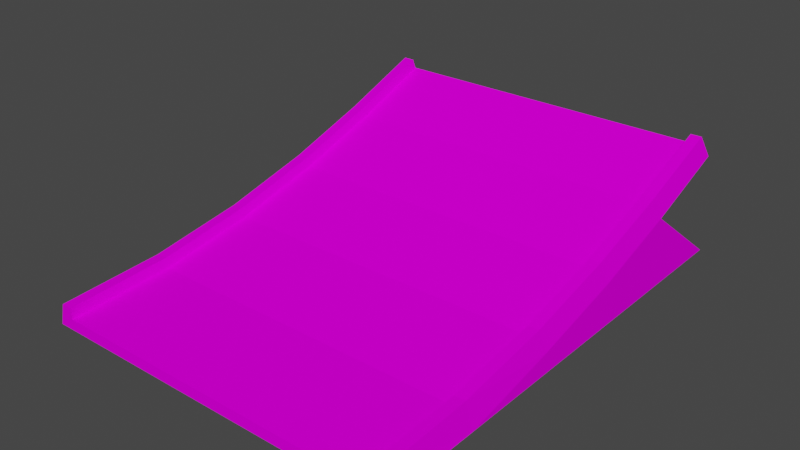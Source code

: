 # Source: jump5_base_down.blend  (saved by Blender 3.6.13; exported with 4.5.12 LTS)
import bpy
from mathutils import Matrix  # noqa: F401  (used for matrix-valued properties, if any)

bpy.ops.wm.read_factory_settings(use_empty=True)
scene = bpy.context.scene
scene.name = 'Scene'

# ---- collections
col_collection = bpy.data.collections.new('Collection'); scene.collection.children.link(col_collection)

# ---- images (referenced by path relative to the original .blend; pixels are not part of the script)
import os
ASSET_DIR = os.environ.get("B2B_ASSET_DIR", "")  # directory of the original .blend (textures are referenced by path, not embedded)
HERE = os.path.dirname(os.path.abspath(__file__))  # packed textures are extracted next to this script under _unpacked/

def load_image(name, relpath, width, height, colorspace="sRGB"):
    """Load a texture the original file referenced (path relative to the .blend, or extracted next to this script)."""
    p = next((c for c in (os.path.join(HERE, relpath), os.path.join(ASSET_DIR, relpath)) if relpath and os.path.exists(c)), "")
    if p:
        img = bpy.data.images.load(p, check_existing=True)
        img.name = name
    else:  # same state as the original file: an image datablock whose file is absent (Cycles renders it pink)
        img = bpy.data.images.new(name, width, height)
        img.source = "FILE"
        img.filepath = "//" + (relpath or name)
    img.colorspace_settings.name = colorspace
    return img
img_trackset00_trk_sidewall_grass_jpg_012 = load_image('trackset00_trk_sidewall_grass.jpg.012', 'trackset00_trk_sidewall_grass.jpg', 1024, 1024, 'sRGB')
img_trackset00_trk_c1_inout_jpg_009 = load_image('trackset00_trk_c1_inout.jpg.009', 'trackset00_trk_c1_inout.jpg', 1024, 1024, 'sRGB')
img_trackset00_trk_c1_straight_jpg_010 = load_image('trackset00_trk_c1_straight.jpg.010', 'trackset00_trk_c1_straight.jpg', 1024, 1024, 'sRGB')
img_trackset00_trk_c1_hill_jpg_009 = load_image('trackset00_trk_c1_hill.jpg.009', 'trackset00_trk_c1_hill.jpg', 1024, 1024, 'sRGB')
img_trackset00_trk_startline_jpg_009 = load_image('trackset00_trk_startline.jpg.009', 'trackset00_trk_startline.jpg', 1024, 1024, 'sRGB')

# ---- materials (node trees are filled in below, after node groups)
mat_trackset00_trk_sidewall_grass = bpy.data.materials.new('trackset00_trk_sidewall_grass')
mat_trackset00_trk_sidewall_grass.alpha_threshold = 0.0
mat_trackset00_trk_sidewall_grass.use_transparent_shadow = False
mat_trackset00_trk_sidewall_grass.diffuse_color = (1.0, 1.0, 1.0, 1.0)
mat_trackset00_trk_sidewall_grass.roughness = 0.5
mat_trackset00_trk_c1_inout = bpy.data.materials.new('trackset00_trk_c1_inout')
mat_trackset00_trk_c1_inout.alpha_threshold = 0.0
mat_trackset00_trk_c1_inout.use_transparent_shadow = False
mat_trackset00_trk_c1_inout.diffuse_color = (1.0, 1.0, 1.0, 1.0)
mat_trackset00_trk_c1_inout.roughness = 0.5
mat_trackset00_trk_c1_straight = bpy.data.materials.new('trackset00_trk_c1_straight')
mat_trackset00_trk_c1_straight.alpha_threshold = 0.0
mat_trackset00_trk_c1_straight.use_transparent_shadow = False
mat_trackset00_trk_c1_straight.diffuse_color = (1.0, 1.0, 1.0, 1.0)
mat_trackset00_trk_c1_straight.roughness = 0.5
mat_trackset00_trk_c1_hill = bpy.data.materials.new('trackset00_trk_c1_hill')
mat_trackset00_trk_c1_hill.alpha_threshold = 0.0
mat_trackset00_trk_c1_hill.use_transparent_shadow = False
mat_trackset00_trk_c1_hill.diffuse_color = (1.0, 1.0, 1.0, 1.0)
mat_trackset00_trk_c1_hill.roughness = 0.5
mat_trackset00_trk_startline = bpy.data.materials.new('trackset00_trk_startline')
mat_trackset00_trk_startline.alpha_threshold = 0.0
mat_trackset00_trk_startline.use_transparent_shadow = False
mat_trackset00_trk_startline.diffuse_color = (1.0, 1.0, 1.0, 1.0)
mat_trackset00_trk_startline.roughness = 0.5

# ---- material node trees
mat_trackset00_trk_sidewall_grass.use_nodes = True; mat_trackset00_trk_sidewall_grass.node_tree.nodes.clear()
_N = mat_trackset00_trk_sidewall_grass.node_tree.nodes; _L = mat_trackset00_trk_sidewall_grass.node_tree.links
n0 = _N.new('ShaderNodeBsdfDiffuse'); n0.name = 'Diffuse BSDF'; n0.location = (0, 0)
n1 = _N.new('ShaderNodeTexImage'); n1.name = 'Image Texture'; n1.location = (0, 0)
n1.image = img_trackset00_trk_sidewall_grass_jpg_012
n2 = _N.new('ShaderNodeOutputMaterial'); n2.name = 'Material Output'; n2.location = (0, 0)
_L.new(n0.outputs[0], n2.inputs[0])
_L.new(n1.outputs[0], n0.inputs[0])
n2.is_active_output = True
mat_trackset00_trk_c1_inout.use_nodes = True; mat_trackset00_trk_c1_inout.node_tree.nodes.clear()
_N = mat_trackset00_trk_c1_inout.node_tree.nodes; _L = mat_trackset00_trk_c1_inout.node_tree.links
n0 = _N.new('ShaderNodeBsdfDiffuse'); n0.name = 'Diffuse BSDF'; n0.location = (0, 0)
n1 = _N.new('ShaderNodeTexImage'); n1.name = 'Image Texture'; n1.location = (0, 0)
n1.image = img_trackset00_trk_c1_inout_jpg_009
n2 = _N.new('ShaderNodeOutputMaterial'); n2.name = 'Material Output'; n2.location = (0, 0)
_L.new(n0.outputs[0], n2.inputs[0])
_L.new(n1.outputs[0], n0.inputs[0])
n2.is_active_output = True
mat_trackset00_trk_c1_straight.use_nodes = True; mat_trackset00_trk_c1_straight.node_tree.nodes.clear()
_N = mat_trackset00_trk_c1_straight.node_tree.nodes; _L = mat_trackset00_trk_c1_straight.node_tree.links
n0 = _N.new('ShaderNodeBsdfDiffuse'); n0.name = 'Diffuse BSDF'; n0.location = (0, 0)
n1 = _N.new('ShaderNodeTexImage'); n1.name = 'Image Texture'; n1.location = (0, 0)
n1.image = img_trackset00_trk_c1_straight_jpg_010
n2 = _N.new('ShaderNodeOutputMaterial'); n2.name = 'Material Output'; n2.location = (0, 0)
_L.new(n0.outputs[0], n2.inputs[0])
_L.new(n1.outputs[0], n0.inputs[0])
n2.is_active_output = True
mat_trackset00_trk_c1_hill.use_nodes = True; mat_trackset00_trk_c1_hill.node_tree.nodes.clear()
_N = mat_trackset00_trk_c1_hill.node_tree.nodes; _L = mat_trackset00_trk_c1_hill.node_tree.links
n0 = _N.new('ShaderNodeBsdfDiffuse'); n0.name = 'Diffuse BSDF'; n0.location = (0, 0)
n1 = _N.new('ShaderNodeTexImage'); n1.name = 'Image Texture'; n1.location = (0, 0)
n1.image = img_trackset00_trk_c1_hill_jpg_009
n2 = _N.new('ShaderNodeOutputMaterial'); n2.name = 'Material Output'; n2.location = (0, 0)
_L.new(n0.outputs[0], n2.inputs[0])
_L.new(n1.outputs[0], n0.inputs[0])
n2.is_active_output = True
mat_trackset00_trk_startline.use_nodes = True; mat_trackset00_trk_startline.node_tree.nodes.clear()
_N = mat_trackset00_trk_startline.node_tree.nodes; _L = mat_trackset00_trk_startline.node_tree.links
n0 = _N.new('ShaderNodeBsdfDiffuse'); n0.name = 'Diffuse BSDF'; n0.location = (0, 0)
n1 = _N.new('ShaderNodeTexImage'); n1.name = 'Image Texture'; n1.location = (0, 0)
n1.image = img_trackset00_trk_startline_jpg_009
n2 = _N.new('ShaderNodeOutputMaterial'); n2.name = 'Material Output'; n2.location = (0, 0)
_L.new(n0.outputs[0], n2.inputs[0])
_L.new(n1.outputs[0], n0.inputs[0])
n2.is_active_output = True

# ---- world
world_world = bpy.data.worlds.new('World'); scene.world = world_world
world_world.use_nodes = True; world_world.node_tree.nodes.clear()
_N = world_world.node_tree.nodes; _L = world_world.node_tree.links
n0 = _N.new('ShaderNodeOutputWorld'); n0.name = 'World Output'; n0.location = (300, 300)
n1 = _N.new('ShaderNodeBackground'); n1.name = 'Background'; n1.location = (10, 300)
n1.inputs[0].default_value = (0.05088, 0.05088, 0.05088, 1.0)
_L.new(n1.outputs[0], n0.inputs[0])
n0.is_active_output = True
world_world.color = (0.05088, 0.05088, 0.05088)
world_world.use_sun_shadow = False
world_world.sun_shadow_jitter_overblur = 0.0

# ---- meshes
me_track17_pmd0_mesh_003 = bpy.data.meshes.new('TRACK17.PMD0.mesh.003')
me_track17_pmd0_mesh_003.from_pydata([(16.0, 17.12, 11.22), (16.5, 17.86, 9.357), (15.0, 17.49, 10.29), (-16.5, 17.86, 9.357), (-16.0, 17.12, 11.22), (-15.0, 17.12, 11.22), (-15.0, 17.49, 10.29), (-16.0, -24.64, 2.0), (-16.5, -24.64, 0.0), (-15.0, -24.64, 1.0), (-15.0, -24.64, 2.0), (16.5, -24.64, 1.907e-06), (16.0, -24.64, 2.0), (15.0, -24.64, 2.0), (15.0, -24.64, 1.0), (15.0, -15.13, 1.477), (15.0, -6.301, 2.814), (15.0, -6.49, 3.796), (15.0, -15.22, 2.472), (15.0, 1.981, 4.841), (15.0, 1.714, 5.805), (15.0, 9.864, 7.388), (15.0, 9.539, 8.334), (15.0, 17.12, 11.21), (16.0, -15.22, 2.472), (16.0, -6.49, 3.796), (16.5, -6.115, 1.843), (16.0, 1.714, 5.805), (16.5, 2.246, 3.887), (16.0, 9.539, 8.334), (16.5, 10.19, 6.449), (-15.0, -15.22, 2.472), (-15.0, -6.49, 3.796), (-15.0, -6.301, 2.814), (-15.0, -15.13, 1.477), (-15.0, 1.714, 5.805), (-15.0, 1.981, 4.841), (-15.0, 9.539, 8.334), (-15.0, 9.864, 7.388), (-16.0, -15.22, 2.472), (-16.5, -6.115, 1.843), (-16.0, -6.49, 3.796), (-16.5, 2.246, 3.887), (-16.0, 1.714, 5.805), (-16.5, 10.19, 6.449), (-16.0, 9.539, 8.334), (16.5, 18.83, 1.907e-06), (-16.5, 18.83, 2.861e-06), (-16.5, 2.246, 1.371e-06), (-16.5, -6.115, 1.431e-06), (-16.5, -15.03, 1.431e-06), (16.5, 2.246, 1.371e-06), (16.5, -6.115, 1.192e-06), (16.5, -15.03, 1.907e-06)], [], [(6, 3, 4, 5), (1, 2, 23, 0), (1, 3, 6, 2), (14, 11, 12, 13), (8, 9, 10, 7), (8, 11, 14, 9), (15, 18, 17, 16), (16, 17, 20, 19), (19, 20, 22, 21), (21, 22, 23, 2), (12, 11, 53, 24), (24, 53, 26, 25), (25, 26, 28, 27), (27, 28, 30, 29), (29, 30, 1, 0), (13, 12, 24, 18), (18, 24, 25, 17), (17, 25, 27, 20), (20, 27, 29, 22), (22, 29, 0, 23), (14, 13, 18, 15), (31, 34, 33, 32), (32, 33, 36, 35), (35, 36, 38, 37), (37, 38, 6, 5), (8, 7, 39, 50), (50, 39, 41, 40), (40, 41, 43, 42), (42, 43, 45, 44), (44, 45, 4, 3), (7, 10, 31, 39), (39, 31, 32, 41), (41, 32, 35, 43), (43, 35, 37, 45), (45, 37, 5, 4), (10, 9, 34, 31), (9, 14, 15, 34), (30, 44, 3, 1), (33, 16, 19, 36), (36, 19, 21, 38), (38, 21, 2, 6), (34, 15, 16, 33), (46, 47, 44, 30), (44, 47, 48, 42), (48, 49, 40, 42), (49, 50, 40), (46, 30, 28, 51), (52, 51, 28, 26), (53, 52, 26), (46, 51, 52, 53, 11, 8, 50, 49, 48, 47)])
me_track17_pmd0_mesh_003.polygons.foreach_set('material_index', [4, 4, 4, 4, 4, 4, 0, 0, 0, 0, 0, 0, 0, 0, 0, 0, 0, 0, 0, 0, 0, 0, 0, 0, 0, 0, 0, 0, 0, 0, 0, 0, 0, 0, 0, 0, 1, 2, 3, 3, 3, 3, 4, 4, 4, 4, 4, 4, 4, 4])
_uv = me_track17_pmd0_mesh_003.uv_layers.new(name='UVMap')
_uv.uv.foreach_set('vector', [0.4516, 0.3227, 0.4943, 0.2704, 0.4858, 0.3731, 0.4602, 0.3726, 0.4943, 0.2704, 0.4516, 0.3227, 0.4602, 0.3726, 0.4858, 0.3731, 0.4697, 0.2715, 0.02285, 0.2716, 0.04274, 0.3351, 0.4507, 0.3349, 0.4516, 0.3227, 0.4943, 0.2704, 0.4858, 0.3731, 0.4602, 0.3726, 0.4943, 0.2704, 0.4516, 0.3227, 0.4602, 0.3726, 0.4858, 0.3731, 0.4697, 0.2715, 0.02285, 0.2716, 0.04274, 0.3351, 0.4507, 0.3349, 0.0, 0.5, 0.25, 0.5, 0.25, 0.0, 0.0, 0.0, 0.0, 1.0, 0.25, 1.0, 0.25, 0.5, 0.0, 0.5, 0.0, 0.5, 0.25, 0.5, 0.25, 0.0, 0.0, 0.0, 0.0, 1.0, 0.25, 1.0, 0.25, 0.5, 0.0, 0.5, 0.5, 1.0, 0.75, 1.0, 0.75, 0.5, 0.5, 0.5, 0.5, 0.5, 0.75, 0.5, 0.75, 0.0, 0.5, 0.0, 0.5, 1.0, 0.75, 1.0, 0.75, 0.5, 0.5, 0.5, 0.5, 0.5, 0.75, 0.5, 0.75, 0.0, 0.5, 0.0, 0.5, 1.0, 0.75, 1.0, 0.75, 0.5, 0.5, 0.5, 0.25, 1.0, 0.5, 1.0, 0.5, 0.5, 0.25, 0.5, 0.25, 0.5, 0.5, 0.5, 0.5, 0.0, 0.25, 0.0, 0.25, 1.0, 0.5, 1.0, 0.5, 0.5, 0.25, 0.5, 0.25, 0.5, 0.5, 0.5, 0.5, 0.0, 0.25, 0.0, 0.25, 1.0, 0.5, 1.0, 0.5, 0.5, 0.25, 0.5, 0.0, 1.0, 0.25, 1.0, 0.25, 0.5, 0.0, 0.5, 0.25, 0.5, 0.0, 0.5, 0.0, 0.0, 0.25, 0.0, 0.25, 1.0, 0.0, 1.0, 0.0, 0.5, 0.25, 0.5, 0.25, 0.5, 0.0, 0.5, 0.0, 0.0, 0.25, 0.0, 0.25, 1.0, 0.0, 1.0, 0.0, 0.5, 0.25, 0.5, 0.75, 1.0, 0.5, 1.0, 0.5, 0.5, 0.75, 0.5, 0.75, 0.5, 0.5, 0.5, 0.5, 0.0, 0.75, 0.0, 0.75, 1.0, 0.5, 1.0, 0.5, 0.5, 0.75, 0.5, 0.75, 0.5, 0.5, 0.5, 0.5, 0.0, 0.75, 0.0, 0.75, 1.0, 0.5, 1.0, 0.5, 0.5, 0.75, 0.5, 0.5, 1.0, 0.25, 1.0, 0.25, 0.5, 0.5, 0.5, 0.5, 0.5, 0.25, 0.5, 0.25, 0.0, 0.5, 0.0, 0.5, 1.0, 0.25, 1.0, 0.25, 0.5, 0.5, 0.5, 0.5, 0.5, 0.25, 0.5, 0.25, 0.0, 0.5, 0.0, 0.5, 1.0, 0.25, 1.0, 0.25, 0.5, 0.5, 0.5, 0.25, 1.0, 0.0, 1.0, 0.0, 0.5, 0.25, 0.5, 1.0, 1.0, 0.0, 1.0, 0.0, 0.6667, 1.0, 0.6667, 0.7374, 0.004225, 0.2671, 0.004225, 0.2671, -0.01782, 0.7374, -0.01782, 1.0, 1.0, 0.0, 1.0, 0.0, 0.0, 1.0, 0.0, 1.0, 1.0, 0.0, 1.0, 0.0, 0.0, 1.0, 0.0, 1.0, 1.0, 0.0, 1.0, 0.0, 0.0, 1.0, 0.0, 1.0, 1.0, 0.0, 1.0, 0.0, 0.0, 1.0, 0.0, 0.752, 0.6302, 0.9979, 0.6302, 0.9979, 0.9982, 0.752, 0.9982, 0.8436, 0.3739, 0.9958, 0.002598, 0.7451, 0.002598, 0.7081, 0.2699, 0.7451, 0.002598, 0.514, 0.002598, 0.4903, 0.1333, 0.7081, 0.2699, 0.514, 0.002598, 0.2524, 0.04901, 0.4903, 0.1333, 0.9958, 0.002598, 0.8436, 0.3739, 0.7081, 0.2699, 0.7451, 0.002598, 0.514, 0.002598, 0.7451, 0.002598, 0.7081, 0.2699, 0.4903, 0.1333, 0.2629, 0.002598, 0.514, 0.002598, 0.4903, 0.1333, 0.752, 0.6302, 0.7451, 0.002598, 0.514, 0.002598, 0.2629, 0.002598, 0.75, 1.0, -0.003998, 0.002598, 0.2629, 0.002598, 0.514, 0.002598, 0.7451, 0.002598, 0.9979, 0.6302])
me_track17_pmd0_mesh_003.materials.append(mat_trackset00_trk_sidewall_grass)
me_track17_pmd0_mesh_003.materials.append(mat_trackset00_trk_c1_inout)
me_track17_pmd0_mesh_003.materials.append(mat_trackset00_trk_c1_straight)
me_track17_pmd0_mesh_003.materials.append(mat_trackset00_trk_c1_hill)
me_track17_pmd0_mesh_003.materials.append(mat_trackset00_trk_startline)
me_track17_pmd0_mesh_003.use_remesh_preserve_volume = False
me_track17_pmd0_mesh_003.use_remesh_preserve_attributes = False
me_track17_pmd0_mesh_003.use_mirror_vertex_groups = False
me_track17_pmd0_mesh_003.update()

# ---- objects
ob_w = bpy.data.objects.new('w', None)
ob_main = bpy.data.objects.new('main', me_track17_pmd0_mesh_003)
ob_w2 = bpy.data.objects.new('w2', None)
ob_empty_002 = bpy.data.objects.new('Empty.002', None)
ob_empty_003 = bpy.data.objects.new('Empty.003', None)
ob_empty_004 = bpy.data.objects.new('Empty.004', None)
ob_empty_005 = bpy.data.objects.new('Empty.005', None)
ob_empty_006 = bpy.data.objects.new('Empty.006', None)
ob_empty_007 = bpy.data.objects.new('Empty.007', None)

# ---- transforms, parenting, visibility, modifiers, constraints
ob_w.location = (1.907e-05, -24.64, 9.537e-07)
ob_main.location = (0.0, 0.0, 0.0)
ob_main.lineart.crease_threshold = 0.0
ob_w2.location = (1.049e-05, 17.86, 9.357)
ob_empty_002.parent = ob_empty_006
ob_empty_002.location = (-14.93, -15.44, 1.0)
ob_empty_003.parent = ob_empty_006
ob_empty_003.location = (-15.2, 5.725, 10.29)
ob_empty_004.parent = ob_empty_007
ob_empty_004.location = (15.14, -15.7, 3.442)
ob_empty_005.parent = ob_empty_007
ob_empty_005.location = (15.07, 6.088, 10.29)
ob_empty_006.parent = ob_w
ob_empty_006.matrix_parent_inverse = Matrix(((1.0, -0.0, -0.0, -1.907e-05), (-0.0, 1.0, 0.0, 24.64), (-0.0, -0.0, 1.0, -9.537e-07), (-0.0, 0.0, -0.0, 1.0)))
ob_empty_006.location = (0.0, 0.0, 0.0)
ob_empty_007.parent = ob_w
ob_empty_007.matrix_parent_inverse = Matrix(((1.0, -0.0, -0.0, -1.907e-05), (-0.0, 1.0, 0.0, 24.64), (-0.0, -0.0, 1.0, -9.537e-07), (-0.0, 0.0, -0.0, 1.0)))
ob_empty_007.location = (0.0, 0.0, 0.0)

# ---- collection membership
col_collection.objects.link(ob_w)
col_collection.objects.link(ob_main)
col_collection.objects.link(ob_w2)
col_collection.objects.link(ob_empty_002)
col_collection.objects.link(ob_empty_003)
col_collection.objects.link(ob_empty_004)
col_collection.objects.link(ob_empty_005)
col_collection.objects.link(ob_empty_006)
col_collection.objects.link(ob_empty_007)

# ---- scene / render settings (as saved in the file)
scene.frame_start = 1; scene.frame_end = 250; scene.frame_set(1)
scene.render.engine = 'BLENDER_EEVEE_NEXT'
scene.cycles.sampling_pattern = 'TABULATED_SOBOL'
scene.cycles.use_light_tree = False
scene.view_settings.view_transform = 'Filmic'
bpy.context.view_layer.update()

# ---- added for rendering (the .blend has no active camera and no usable light): camera, sun
cam_auto = bpy.data.cameras.new('AutoCamera')
cam_auto.lens = 50.0
cam_auto.sensor_width = 36.0
cam_auto.clip_end = 1000.0
ob_auto_camera = bpy.data.objects.new('AutoCamera', cam_auto)
scene.collection.objects.link(ob_auto_camera)
ob_auto_camera.location = (51.5473, -64.7617, 46.8462)
ob_auto_camera.rotation_euler = (1.09748, -7.21219e-08, 0.694738)
scene.camera = ob_auto_camera
light_auto_sun = bpy.data.lights.new('AutoSun', 'SUN')
light_auto_sun.energy = 3.0
light_auto_sun.angle = 0.0523599
ob_auto_sun = bpy.data.objects.new('AutoSun', light_auto_sun)
scene.collection.objects.link(ob_auto_sun)
ob_auto_sun.rotation_euler = (0.872665, 0.174533, 0.523599)
bpy.context.view_layer.update()
